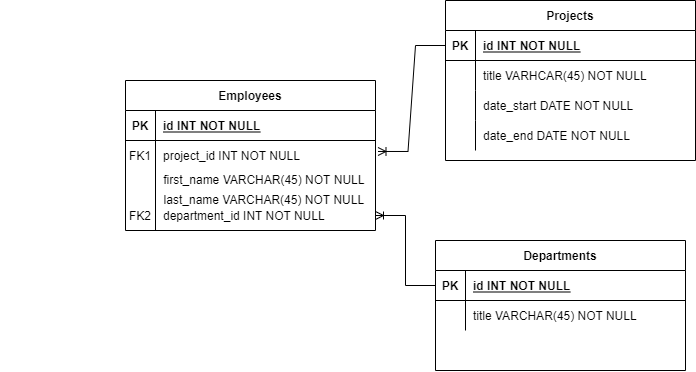

The diagram above was exported from draw.io. Its source (the exported page's mxGraphModel, read from the mxfile embedded in the PNG):
<mxGraphModel dx="1831" dy="508" grid="1" gridSize="10" guides="1" tooltips="1" connect="1" arrows="1" fold="1" page="1" pageScale="1" pageWidth="850" pageHeight="1100" math="0" shadow="0" extFonts="Permanent Marker^https://fonts.googleapis.com/css?family=Permanent+Marker">
  <root>
    <mxCell id="0" />
    <mxCell id="1" parent="0" />
    <mxCell id="C-vyLk0tnHw3VtMMgP7b-2" value="Departments" style="shape=table;startSize=30;container=1;collapsible=1;childLayout=tableLayout;fixedRows=1;rowLines=0;fontStyle=1;align=center;resizeLast=1;" parent="1" vertex="1">
      <mxGeometry x="350" y="270" width="250" height="130" as="geometry" />
    </mxCell>
    <mxCell id="C-vyLk0tnHw3VtMMgP7b-3" value="" style="shape=partialRectangle;collapsible=0;dropTarget=0;pointerEvents=0;fillColor=none;points=[[0,0.5],[1,0.5]];portConstraint=eastwest;top=0;left=0;right=0;bottom=1;" parent="C-vyLk0tnHw3VtMMgP7b-2" vertex="1">
      <mxGeometry y="30" width="250" height="30" as="geometry" />
    </mxCell>
    <mxCell id="C-vyLk0tnHw3VtMMgP7b-4" value="PK" style="shape=partialRectangle;overflow=hidden;connectable=0;fillColor=none;top=0;left=0;bottom=0;right=0;fontStyle=1;" parent="C-vyLk0tnHw3VtMMgP7b-3" vertex="1">
      <mxGeometry width="30" height="30" as="geometry">
        <mxRectangle width="30" height="30" as="alternateBounds" />
      </mxGeometry>
    </mxCell>
    <mxCell id="C-vyLk0tnHw3VtMMgP7b-5" value="id INT NOT NULL " style="shape=partialRectangle;overflow=hidden;connectable=0;fillColor=none;top=0;left=0;bottom=0;right=0;align=left;spacingLeft=6;fontStyle=5;" parent="C-vyLk0tnHw3VtMMgP7b-3" vertex="1">
      <mxGeometry x="30" width="220" height="30" as="geometry">
        <mxRectangle width="220" height="30" as="alternateBounds" />
      </mxGeometry>
    </mxCell>
    <mxCell id="C-vyLk0tnHw3VtMMgP7b-9" value="" style="shape=partialRectangle;collapsible=0;dropTarget=0;pointerEvents=0;fillColor=none;points=[[0,0.5],[1,0.5]];portConstraint=eastwest;top=0;left=0;right=0;bottom=0;" parent="C-vyLk0tnHw3VtMMgP7b-2" vertex="1">
      <mxGeometry y="60" width="250" height="30" as="geometry" />
    </mxCell>
    <mxCell id="C-vyLk0tnHw3VtMMgP7b-10" value="" style="shape=partialRectangle;overflow=hidden;connectable=0;fillColor=none;top=0;left=0;bottom=0;right=0;" parent="C-vyLk0tnHw3VtMMgP7b-9" vertex="1">
      <mxGeometry width="30" height="30" as="geometry">
        <mxRectangle width="30" height="30" as="alternateBounds" />
      </mxGeometry>
    </mxCell>
    <mxCell id="C-vyLk0tnHw3VtMMgP7b-11" value="title VARCHAR(45) NOT NULL" style="shape=partialRectangle;overflow=hidden;connectable=0;fillColor=none;top=0;left=0;bottom=0;right=0;align=left;spacingLeft=6;" parent="C-vyLk0tnHw3VtMMgP7b-9" vertex="1">
      <mxGeometry x="30" width="220" height="30" as="geometry">
        <mxRectangle width="220" height="30" as="alternateBounds" />
      </mxGeometry>
    </mxCell>
    <mxCell id="C-vyLk0tnHw3VtMMgP7b-13" value="Projects" style="shape=table;startSize=30;container=1;collapsible=1;childLayout=tableLayout;fixedRows=1;rowLines=0;fontStyle=1;align=center;resizeLast=1;" parent="1" vertex="1">
      <mxGeometry x="360" y="30" width="250" height="160" as="geometry" />
    </mxCell>
    <mxCell id="C-vyLk0tnHw3VtMMgP7b-14" value="" style="shape=partialRectangle;collapsible=0;dropTarget=0;pointerEvents=0;fillColor=none;points=[[0,0.5],[1,0.5]];portConstraint=eastwest;top=0;left=0;right=0;bottom=1;" parent="C-vyLk0tnHw3VtMMgP7b-13" vertex="1">
      <mxGeometry y="30" width="250" height="30" as="geometry" />
    </mxCell>
    <mxCell id="C-vyLk0tnHw3VtMMgP7b-15" value="PK" style="shape=partialRectangle;overflow=hidden;connectable=0;fillColor=none;top=0;left=0;bottom=0;right=0;fontStyle=1;" parent="C-vyLk0tnHw3VtMMgP7b-14" vertex="1">
      <mxGeometry width="30" height="30" as="geometry">
        <mxRectangle width="30" height="30" as="alternateBounds" />
      </mxGeometry>
    </mxCell>
    <mxCell id="C-vyLk0tnHw3VtMMgP7b-16" value="id INT NOT NULL" style="shape=partialRectangle;overflow=hidden;connectable=0;fillColor=none;top=0;left=0;bottom=0;right=0;align=left;spacingLeft=6;fontStyle=5;" parent="C-vyLk0tnHw3VtMMgP7b-14" vertex="1">
      <mxGeometry x="30" width="220" height="30" as="geometry">
        <mxRectangle width="220" height="30" as="alternateBounds" />
      </mxGeometry>
    </mxCell>
    <mxCell id="C-vyLk0tnHw3VtMMgP7b-20" value="" style="shape=partialRectangle;collapsible=0;dropTarget=0;pointerEvents=0;fillColor=none;points=[[0,0.5],[1,0.5]];portConstraint=eastwest;top=0;left=0;right=0;bottom=0;" parent="C-vyLk0tnHw3VtMMgP7b-13" vertex="1">
      <mxGeometry y="60" width="250" height="30" as="geometry" />
    </mxCell>
    <mxCell id="C-vyLk0tnHw3VtMMgP7b-21" value="" style="shape=partialRectangle;overflow=hidden;connectable=0;fillColor=none;top=0;left=0;bottom=0;right=0;" parent="C-vyLk0tnHw3VtMMgP7b-20" vertex="1">
      <mxGeometry width="30" height="30" as="geometry">
        <mxRectangle width="30" height="30" as="alternateBounds" />
      </mxGeometry>
    </mxCell>
    <mxCell id="C-vyLk0tnHw3VtMMgP7b-22" value="title VARHCAR(45) NOT NULL" style="shape=partialRectangle;overflow=hidden;connectable=0;fillColor=none;top=0;left=0;bottom=0;right=0;align=left;spacingLeft=6;" parent="C-vyLk0tnHw3VtMMgP7b-20" vertex="1">
      <mxGeometry x="30" width="220" height="30" as="geometry">
        <mxRectangle width="220" height="30" as="alternateBounds" />
      </mxGeometry>
    </mxCell>
    <mxCell id="1TJ7k_Q1T9m7eDkKPsit-11" style="shape=partialRectangle;collapsible=0;dropTarget=0;pointerEvents=0;fillColor=none;points=[[0,0.5],[1,0.5]];portConstraint=eastwest;top=0;left=0;right=0;bottom=0;" vertex="1" parent="C-vyLk0tnHw3VtMMgP7b-13">
      <mxGeometry y="90" width="250" height="30" as="geometry" />
    </mxCell>
    <mxCell id="1TJ7k_Q1T9m7eDkKPsit-12" style="shape=partialRectangle;overflow=hidden;connectable=0;fillColor=none;top=0;left=0;bottom=0;right=0;" vertex="1" parent="1TJ7k_Q1T9m7eDkKPsit-11">
      <mxGeometry width="30" height="30" as="geometry">
        <mxRectangle width="30" height="30" as="alternateBounds" />
      </mxGeometry>
    </mxCell>
    <mxCell id="1TJ7k_Q1T9m7eDkKPsit-13" value="date_start DATE NOT NULL" style="shape=partialRectangle;overflow=hidden;connectable=0;fillColor=none;top=0;left=0;bottom=0;right=0;align=left;spacingLeft=6;" vertex="1" parent="1TJ7k_Q1T9m7eDkKPsit-11">
      <mxGeometry x="30" width="220" height="30" as="geometry">
        <mxRectangle width="220" height="30" as="alternateBounds" />
      </mxGeometry>
    </mxCell>
    <mxCell id="1TJ7k_Q1T9m7eDkKPsit-14" style="shape=partialRectangle;collapsible=0;dropTarget=0;pointerEvents=0;fillColor=none;points=[[0,0.5],[1,0.5]];portConstraint=eastwest;top=0;left=0;right=0;bottom=0;" vertex="1" parent="C-vyLk0tnHw3VtMMgP7b-13">
      <mxGeometry y="120" width="250" height="30" as="geometry" />
    </mxCell>
    <mxCell id="1TJ7k_Q1T9m7eDkKPsit-15" style="shape=partialRectangle;overflow=hidden;connectable=0;fillColor=none;top=0;left=0;bottom=0;right=0;" vertex="1" parent="1TJ7k_Q1T9m7eDkKPsit-14">
      <mxGeometry width="30" height="30" as="geometry">
        <mxRectangle width="30" height="30" as="alternateBounds" />
      </mxGeometry>
    </mxCell>
    <mxCell id="1TJ7k_Q1T9m7eDkKPsit-16" value="date_end DATE NOT NULL" style="shape=partialRectangle;overflow=hidden;connectable=0;fillColor=none;top=0;left=0;bottom=0;right=0;align=left;spacingLeft=6;" vertex="1" parent="1TJ7k_Q1T9m7eDkKPsit-14">
      <mxGeometry x="30" width="220" height="30" as="geometry">
        <mxRectangle width="220" height="30" as="alternateBounds" />
      </mxGeometry>
    </mxCell>
    <mxCell id="1TJ7k_Q1T9m7eDkKPsit-6" value="" style="group" vertex="1" connectable="0" parent="1">
      <mxGeometry x="-85" y="110" width="405" height="160" as="geometry" />
    </mxCell>
    <mxCell id="1TJ7k_Q1T9m7eDkKPsit-4" value="" style="endArrow=none;html=1;rounded=0;" edge="1" parent="1TJ7k_Q1T9m7eDkKPsit-6">
      <mxGeometry width="50" height="50" relative="1" as="geometry">
        <mxPoint x="155" y="130" as="sourcePoint" />
        <mxPoint x="155" y="70" as="targetPoint" />
      </mxGeometry>
    </mxCell>
    <mxCell id="1TJ7k_Q1T9m7eDkKPsit-5" value="" style="group" vertex="1" connectable="0" parent="1TJ7k_Q1T9m7eDkKPsit-6">
      <mxGeometry width="405" height="160" as="geometry" />
    </mxCell>
    <mxCell id="C-vyLk0tnHw3VtMMgP7b-23" value="Employees" style="shape=table;startSize=30;container=1;collapsible=1;childLayout=tableLayout;fixedRows=1;rowLines=0;fontStyle=1;align=center;resizeLast=1;" parent="1TJ7k_Q1T9m7eDkKPsit-5" vertex="1">
      <mxGeometry x="125" width="250" height="150" as="geometry" />
    </mxCell>
    <mxCell id="C-vyLk0tnHw3VtMMgP7b-24" value="" style="shape=partialRectangle;collapsible=0;dropTarget=0;pointerEvents=0;fillColor=none;points=[[0,0.5],[1,0.5]];portConstraint=eastwest;top=0;left=0;right=0;bottom=1;" parent="C-vyLk0tnHw3VtMMgP7b-23" vertex="1">
      <mxGeometry y="30" width="250" height="30" as="geometry" />
    </mxCell>
    <mxCell id="C-vyLk0tnHw3VtMMgP7b-25" value="PK" style="shape=partialRectangle;overflow=hidden;connectable=0;fillColor=none;top=0;left=0;bottom=0;right=0;fontStyle=1;" parent="C-vyLk0tnHw3VtMMgP7b-24" vertex="1">
      <mxGeometry width="30" height="30" as="geometry">
        <mxRectangle width="30" height="30" as="alternateBounds" />
      </mxGeometry>
    </mxCell>
    <mxCell id="C-vyLk0tnHw3VtMMgP7b-26" value="id INT NOT NULL" style="shape=partialRectangle;overflow=hidden;connectable=0;fillColor=none;top=0;left=0;bottom=0;right=0;align=left;spacingLeft=6;fontStyle=5;" parent="C-vyLk0tnHw3VtMMgP7b-24" vertex="1">
      <mxGeometry x="30" width="220" height="30" as="geometry">
        <mxRectangle width="220" height="30" as="alternateBounds" />
      </mxGeometry>
    </mxCell>
    <mxCell id="C-vyLk0tnHw3VtMMgP7b-17" value="" style="shape=partialRectangle;collapsible=0;dropTarget=0;pointerEvents=0;fillColor=none;points=[[0,0.5],[1,0.5]];portConstraint=eastwest;top=0;left=0;right=0;bottom=0;" parent="C-vyLk0tnHw3VtMMgP7b-23" vertex="1">
      <mxGeometry y="60" width="250" height="30" as="geometry" />
    </mxCell>
    <mxCell id="C-vyLk0tnHw3VtMMgP7b-18" value="FK1" style="shape=partialRectangle;overflow=hidden;connectable=0;fillColor=none;top=0;left=0;bottom=0;right=0;" parent="C-vyLk0tnHw3VtMMgP7b-17" vertex="1">
      <mxGeometry width="30" height="30" as="geometry">
        <mxRectangle width="30" height="30" as="alternateBounds" />
      </mxGeometry>
    </mxCell>
    <mxCell id="C-vyLk0tnHw3VtMMgP7b-19" value="project_id INT NOT NULL" style="shape=partialRectangle;overflow=hidden;connectable=0;fillColor=none;top=0;left=0;bottom=0;right=0;align=left;spacingLeft=6;" parent="C-vyLk0tnHw3VtMMgP7b-17" vertex="1">
      <mxGeometry x="30" width="220" height="30" as="geometry">
        <mxRectangle width="220" height="30" as="alternateBounds" />
      </mxGeometry>
    </mxCell>
    <mxCell id="C-vyLk0tnHw3VtMMgP7b-27" value="" style="shape=partialRectangle;collapsible=0;dropTarget=0;pointerEvents=0;fillColor=none;points=[[0,0.5],[1,0.5]];portConstraint=eastwest;top=0;left=0;right=0;bottom=0;" parent="C-vyLk0tnHw3VtMMgP7b-23" vertex="1">
      <mxGeometry y="90" width="250" height="30" as="geometry" />
    </mxCell>
    <mxCell id="C-vyLk0tnHw3VtMMgP7b-28" value="" style="shape=partialRectangle;overflow=hidden;connectable=0;fillColor=none;top=0;left=0;bottom=0;right=0;" parent="C-vyLk0tnHw3VtMMgP7b-27" vertex="1">
      <mxGeometry width="30" height="30" as="geometry">
        <mxRectangle width="30" height="30" as="alternateBounds" />
      </mxGeometry>
    </mxCell>
    <mxCell id="C-vyLk0tnHw3VtMMgP7b-29" value="" style="shape=partialRectangle;overflow=hidden;connectable=0;fillColor=none;top=0;left=0;bottom=0;right=0;align=left;spacingLeft=6;" parent="C-vyLk0tnHw3VtMMgP7b-27" vertex="1">
      <mxGeometry x="30" width="220" height="30" as="geometry">
        <mxRectangle width="220" height="30" as="alternateBounds" />
      </mxGeometry>
    </mxCell>
    <mxCell id="1TJ7k_Q1T9m7eDkKPsit-23" style="shape=partialRectangle;collapsible=0;dropTarget=0;pointerEvents=0;fillColor=none;points=[[0,0.5],[1,0.5]];portConstraint=eastwest;top=0;left=0;right=0;bottom=0;" vertex="1" parent="C-vyLk0tnHw3VtMMgP7b-23">
      <mxGeometry y="120" width="250" height="30" as="geometry" />
    </mxCell>
    <mxCell id="1TJ7k_Q1T9m7eDkKPsit-24" style="shape=partialRectangle;overflow=hidden;connectable=0;fillColor=none;top=0;left=0;bottom=0;right=0;" vertex="1" parent="1TJ7k_Q1T9m7eDkKPsit-23">
      <mxGeometry width="30" height="30" as="geometry">
        <mxRectangle width="30" height="30" as="alternateBounds" />
      </mxGeometry>
    </mxCell>
    <mxCell id="1TJ7k_Q1T9m7eDkKPsit-25" style="shape=partialRectangle;overflow=hidden;connectable=0;fillColor=none;top=0;left=0;bottom=0;right=0;align=left;spacingLeft=6;" vertex="1" parent="1TJ7k_Q1T9m7eDkKPsit-23">
      <mxGeometry x="30" width="220" height="30" as="geometry">
        <mxRectangle width="220" height="30" as="alternateBounds" />
      </mxGeometry>
    </mxCell>
    <mxCell id="1TJ7k_Q1T9m7eDkKPsit-3" value="&lt;span style=&quot;white-space: pre&quot;&gt;&#09;&lt;/span&gt;&lt;span style=&quot;white-space: pre&quot;&gt;&#09;&lt;/span&gt;&lt;span style=&quot;white-space: pre&quot;&gt;&#09;&lt;/span&gt;&lt;span style=&quot;white-space: pre&quot;&gt;&#09;&lt;/span&gt;&lt;span style=&quot;white-space: pre&quot;&gt;&#09;&lt;/span&gt;&amp;nbsp; &amp;nbsp; &amp;nbsp; &amp;nbsp;last_name VARCHAR(45) NOT NULL" style="text;html=1;align=center;verticalAlign=middle;resizable=0;points=[];autosize=1;strokeColor=none;fillColor=none;" vertex="1" parent="1TJ7k_Q1T9m7eDkKPsit-5">
      <mxGeometry y="110" width="370" height="20" as="geometry" />
    </mxCell>
    <mxCell id="1TJ7k_Q1T9m7eDkKPsit-2" value="&lt;span style=&quot;white-space: pre&quot;&gt;&#09;&lt;/span&gt;&lt;span style=&quot;white-space: pre&quot;&gt;&#09;&lt;/span&gt;&lt;span style=&quot;white-space: pre&quot;&gt;&#09;&lt;/span&gt;&lt;span style=&quot;white-space: pre&quot;&gt;&#09;&lt;/span&gt;&lt;span style=&quot;white-space: pre&quot;&gt;&#09;&lt;/span&gt;&amp;nbsp; &amp;nbsp; &amp;nbsp; &amp;nbsp;first_name VARCHAR(45) NOT NULL" style="text;html=1;align=center;verticalAlign=middle;resizable=0;points=[];autosize=1;strokeColor=none;fillColor=none;" vertex="1" parent="1TJ7k_Q1T9m7eDkKPsit-5">
      <mxGeometry y="90" width="370" height="20" as="geometry" />
    </mxCell>
    <mxCell id="C-vyLk0tnHw3VtMMgP7b-6" value="" style="shape=partialRectangle;collapsible=0;dropTarget=0;pointerEvents=0;fillColor=none;points=[[0,0.5],[1,0.5]];portConstraint=eastwest;top=0;left=0;right=0;bottom=0;" parent="1TJ7k_Q1T9m7eDkKPsit-5" vertex="1">
      <mxGeometry x="125" y="120" width="250" height="30" as="geometry" />
    </mxCell>
    <mxCell id="C-vyLk0tnHw3VtMMgP7b-7" value="FK2" style="shape=partialRectangle;overflow=hidden;connectable=0;fillColor=none;top=0;left=0;bottom=0;right=0;" parent="C-vyLk0tnHw3VtMMgP7b-6" vertex="1">
      <mxGeometry width="30" height="30" as="geometry">
        <mxRectangle width="30" height="30" as="alternateBounds" />
      </mxGeometry>
    </mxCell>
    <mxCell id="C-vyLk0tnHw3VtMMgP7b-8" value="department_id INT NOT NULL" style="shape=partialRectangle;overflow=hidden;connectable=0;fillColor=none;top=0;left=0;bottom=0;right=0;align=left;spacingLeft=6;" parent="C-vyLk0tnHw3VtMMgP7b-6" vertex="1">
      <mxGeometry x="30" width="220" height="30" as="geometry">
        <mxRectangle width="220" height="30" as="alternateBounds" />
      </mxGeometry>
    </mxCell>
    <mxCell id="1TJ7k_Q1T9m7eDkKPsit-22" value="" style="edgeStyle=entityRelationEdgeStyle;fontSize=12;html=1;endArrow=ERoneToMany;rounded=0;entryX=1.01;entryY=0.366;entryDx=0;entryDy=0;entryPerimeter=0;exitX=0;exitY=0.5;exitDx=0;exitDy=0;" edge="1" parent="1" source="C-vyLk0tnHw3VtMMgP7b-14" target="C-vyLk0tnHw3VtMMgP7b-17">
      <mxGeometry width="100" height="100" relative="1" as="geometry">
        <mxPoint x="360" y="337" as="sourcePoint" />
        <mxPoint x="210" y="280" as="targetPoint" />
      </mxGeometry>
    </mxCell>
    <mxCell id="1TJ7k_Q1T9m7eDkKPsit-27" value="" style="edgeStyle=entityRelationEdgeStyle;fontSize=12;html=1;endArrow=ERoneToMany;rounded=0;entryX=1;entryY=0.5;entryDx=0;entryDy=0;exitX=0;exitY=0.5;exitDx=0;exitDy=0;" edge="1" parent="1" source="C-vyLk0tnHw3VtMMgP7b-3" target="C-vyLk0tnHw3VtMMgP7b-6">
      <mxGeometry width="100" height="100" relative="1" as="geometry">
        <mxPoint x="320" y="180" as="sourcePoint" />
        <mxPoint x="420" y="80" as="targetPoint" />
      </mxGeometry>
    </mxCell>
  </root>
</mxGraphModel>